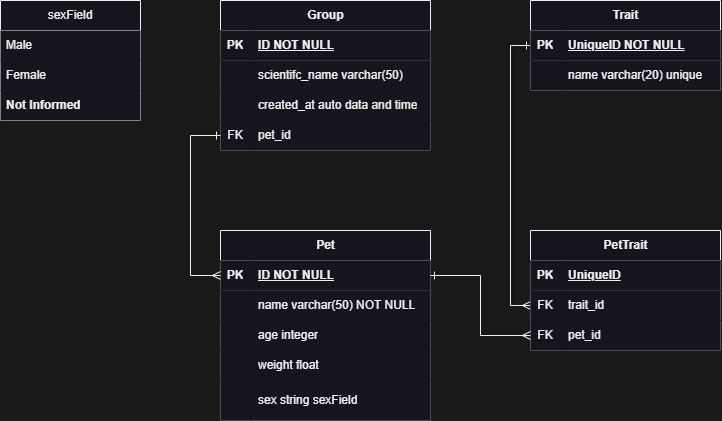

The diagram above was exported from draw.io. Its source (the exported page's mxGraphModel, read from the mxfile embedded in the PNG):
<mxGraphModel dx="880" dy="524" grid="1" gridSize="10" guides="1" tooltips="1" connect="1" arrows="1" fold="1" page="1" pageScale="1" pageWidth="850" pageHeight="1100" background="#191919" math="0" shadow="0" extFonts="Permanent Marker^https://fonts.googleapis.com/css?family=Permanent+Marker">
  <root>
    <mxCell id="0" />
    <mxCell id="1" parent="0" />
    <mxCell id="LyHao8v1czPGiJcGtTNU-1" value="Pet" style="shape=table;startSize=30;container=1;collapsible=1;childLayout=tableLayout;fixedRows=1;rowLines=0;fontStyle=1;align=center;resizeLast=1;html=1;fillStyle=auto;fillColor=default;" parent="1" vertex="1">
      <mxGeometry x="280" y="460" width="210" height="190" as="geometry" />
    </mxCell>
    <mxCell id="LyHao8v1czPGiJcGtTNU-2" value="" style="shape=tableRow;horizontal=0;startSize=0;swimlaneHead=0;swimlaneBody=0;fillColor=default;collapsible=0;dropTarget=0;points=[[0,0.5],[1,0.5]];portConstraint=eastwest;top=0;left=0;right=0;bottom=1;" parent="LyHao8v1czPGiJcGtTNU-1" vertex="1">
      <mxGeometry y="30" width="210" height="30" as="geometry" />
    </mxCell>
    <mxCell id="LyHao8v1czPGiJcGtTNU-3" value="PK" style="shape=partialRectangle;connectable=0;fillColor=default;top=0;left=0;bottom=0;right=0;fontStyle=1;overflow=hidden;whiteSpace=wrap;html=1;shadow=0;" parent="LyHao8v1czPGiJcGtTNU-2" vertex="1">
      <mxGeometry width="30" height="30" as="geometry">
        <mxRectangle width="30" height="30" as="alternateBounds" />
      </mxGeometry>
    </mxCell>
    <mxCell id="LyHao8v1czPGiJcGtTNU-4" value="ID NOT NULL" style="shape=partialRectangle;connectable=0;fillColor=default;top=0;left=0;bottom=0;right=0;align=left;spacingLeft=6;fontStyle=5;overflow=hidden;whiteSpace=wrap;html=1;shadow=0;" parent="LyHao8v1czPGiJcGtTNU-2" vertex="1">
      <mxGeometry x="30" width="180" height="30" as="geometry">
        <mxRectangle width="180" height="30" as="alternateBounds" />
      </mxGeometry>
    </mxCell>
    <mxCell id="LyHao8v1czPGiJcGtTNU-5" value="" style="shape=tableRow;horizontal=0;startSize=0;swimlaneHead=0;swimlaneBody=0;fillColor=default;collapsible=0;dropTarget=0;points=[[0,0.5],[1,0.5]];portConstraint=eastwest;top=0;left=0;right=0;bottom=0;" parent="LyHao8v1czPGiJcGtTNU-1" vertex="1">
      <mxGeometry y="60" width="210" height="30" as="geometry" />
    </mxCell>
    <mxCell id="LyHao8v1czPGiJcGtTNU-6" value="" style="shape=partialRectangle;connectable=0;fillColor=default;top=0;left=0;bottom=0;right=0;editable=1;overflow=hidden;whiteSpace=wrap;html=1;shadow=0;" parent="LyHao8v1czPGiJcGtTNU-5" vertex="1">
      <mxGeometry width="30" height="30" as="geometry">
        <mxRectangle width="30" height="30" as="alternateBounds" />
      </mxGeometry>
    </mxCell>
    <mxCell id="LyHao8v1czPGiJcGtTNU-7" value="name varchar(50) NOT NULL" style="shape=partialRectangle;connectable=0;fillColor=default;top=0;left=0;bottom=0;right=0;align=left;spacingLeft=6;overflow=hidden;whiteSpace=wrap;html=1;shadow=0;" parent="LyHao8v1czPGiJcGtTNU-5" vertex="1">
      <mxGeometry x="30" width="180" height="30" as="geometry">
        <mxRectangle width="180" height="30" as="alternateBounds" />
      </mxGeometry>
    </mxCell>
    <mxCell id="yuom_mQF3VKNIzV8muKH-1" style="shape=tableRow;horizontal=0;startSize=0;swimlaneHead=0;swimlaneBody=0;fillColor=default;collapsible=0;dropTarget=0;points=[[0,0.5],[1,0.5]];portConstraint=eastwest;top=0;left=0;right=0;bottom=0;" parent="LyHao8v1czPGiJcGtTNU-1" vertex="1">
      <mxGeometry y="90" width="210" height="30" as="geometry" />
    </mxCell>
    <mxCell id="yuom_mQF3VKNIzV8muKH-2" style="shape=partialRectangle;connectable=0;fillColor=default;top=0;left=0;bottom=0;right=0;editable=1;overflow=hidden;whiteSpace=wrap;html=1;shadow=0;" parent="yuom_mQF3VKNIzV8muKH-1" vertex="1">
      <mxGeometry width="30" height="30" as="geometry">
        <mxRectangle width="30" height="30" as="alternateBounds" />
      </mxGeometry>
    </mxCell>
    <mxCell id="yuom_mQF3VKNIzV8muKH-3" value="age integer" style="shape=partialRectangle;connectable=0;fillColor=default;top=0;left=0;bottom=0;right=0;align=left;spacingLeft=6;overflow=hidden;whiteSpace=wrap;html=1;shadow=0;" parent="yuom_mQF3VKNIzV8muKH-1" vertex="1">
      <mxGeometry x="30" width="180" height="30" as="geometry">
        <mxRectangle width="180" height="30" as="alternateBounds" />
      </mxGeometry>
    </mxCell>
    <mxCell id="yuom_mQF3VKNIzV8muKH-7" style="shape=tableRow;horizontal=0;startSize=0;swimlaneHead=0;swimlaneBody=0;fillColor=default;collapsible=0;dropTarget=0;points=[[0,0.5],[1,0.5]];portConstraint=eastwest;top=0;left=0;right=0;bottom=0;" parent="LyHao8v1czPGiJcGtTNU-1" vertex="1">
      <mxGeometry y="120" width="210" height="30" as="geometry" />
    </mxCell>
    <mxCell id="yuom_mQF3VKNIzV8muKH-8" style="shape=partialRectangle;connectable=0;fillColor=default;top=0;left=0;bottom=0;right=0;editable=1;overflow=hidden;whiteSpace=wrap;html=1;shadow=0;" parent="yuom_mQF3VKNIzV8muKH-7" vertex="1">
      <mxGeometry width="30" height="30" as="geometry">
        <mxRectangle width="30" height="30" as="alternateBounds" />
      </mxGeometry>
    </mxCell>
    <mxCell id="yuom_mQF3VKNIzV8muKH-9" value="weight float" style="shape=partialRectangle;connectable=0;fillColor=default;top=0;left=0;bottom=0;right=0;align=left;spacingLeft=6;overflow=hidden;whiteSpace=wrap;html=1;shadow=0;" parent="yuom_mQF3VKNIzV8muKH-7" vertex="1">
      <mxGeometry x="30" width="180" height="30" as="geometry">
        <mxRectangle width="180" height="30" as="alternateBounds" />
      </mxGeometry>
    </mxCell>
    <mxCell id="yuom_mQF3VKNIzV8muKH-10" style="shape=tableRow;horizontal=0;startSize=0;swimlaneHead=0;swimlaneBody=0;fillColor=default;collapsible=0;dropTarget=0;points=[[0,0.5],[1,0.5]];portConstraint=eastwest;top=0;left=0;right=0;bottom=0;" parent="LyHao8v1czPGiJcGtTNU-1" vertex="1">
      <mxGeometry y="150" width="210" height="40" as="geometry" />
    </mxCell>
    <mxCell id="yuom_mQF3VKNIzV8muKH-11" style="shape=partialRectangle;connectable=0;fillColor=default;top=0;left=0;bottom=0;right=0;editable=1;overflow=hidden;whiteSpace=wrap;html=1;shadow=0;" parent="yuom_mQF3VKNIzV8muKH-10" vertex="1">
      <mxGeometry width="30" height="40" as="geometry">
        <mxRectangle width="30" height="40" as="alternateBounds" />
      </mxGeometry>
    </mxCell>
    <mxCell id="yuom_mQF3VKNIzV8muKH-12" value="sex string sexField" style="shape=partialRectangle;connectable=0;fillColor=default;top=0;left=0;bottom=0;right=0;align=left;spacingLeft=6;overflow=hidden;whiteSpace=wrap;html=1;shadow=0;" parent="yuom_mQF3VKNIzV8muKH-10" vertex="1">
      <mxGeometry x="30" width="180" height="40" as="geometry">
        <mxRectangle width="180" height="40" as="alternateBounds" />
      </mxGeometry>
    </mxCell>
    <mxCell id="4XR9EwOAR3EGp3wIpEuX-29" style="edgeStyle=orthogonalEdgeStyle;rounded=0;orthogonalLoop=1;jettySize=auto;html=1;exitX=0;exitY=0.5;exitDx=0;exitDy=0;entryX=0;entryY=0.5;entryDx=0;entryDy=0;startArrow=ERone;startFill=0;endArrow=ERmany;endFill=0;shadow=1;" parent="1" source="LyHao8v1czPGiJcGtTNU-17" target="4XR9EwOAR3EGp3wIpEuX-16" edge="1">
      <mxGeometry relative="1" as="geometry" />
    </mxCell>
    <mxCell id="LyHao8v1czPGiJcGtTNU-17" value="Trait" style="shape=table;startSize=30;container=1;collapsible=1;childLayout=tableLayout;fixedRows=1;rowLines=0;fontStyle=1;align=center;resizeLast=1;html=1;fillColor=default;" parent="1" vertex="1">
      <mxGeometry x="590" y="230" width="190.00000000000023" height="90" as="geometry" />
    </mxCell>
    <mxCell id="LyHao8v1czPGiJcGtTNU-18" value="" style="shape=tableRow;horizontal=0;startSize=0;swimlaneHead=0;swimlaneBody=0;fillColor=default;collapsible=0;dropTarget=0;points=[[0,0.5],[1,0.5]];portConstraint=eastwest;top=0;left=0;right=0;bottom=1;" parent="LyHao8v1czPGiJcGtTNU-17" vertex="1">
      <mxGeometry y="30" width="190.00000000000023" height="30" as="geometry" />
    </mxCell>
    <mxCell id="LyHao8v1czPGiJcGtTNU-19" value="PK" style="shape=partialRectangle;connectable=0;fillColor=default;top=0;left=0;bottom=0;right=0;fontStyle=1;overflow=hidden;whiteSpace=wrap;html=1;" parent="LyHao8v1czPGiJcGtTNU-18" vertex="1">
      <mxGeometry width="30" height="30" as="geometry">
        <mxRectangle width="30" height="30" as="alternateBounds" />
      </mxGeometry>
    </mxCell>
    <mxCell id="LyHao8v1czPGiJcGtTNU-20" value="UniqueID NOT NULL" style="shape=partialRectangle;connectable=0;fillColor=default;top=0;left=0;bottom=0;right=0;align=left;spacingLeft=6;fontStyle=5;overflow=hidden;whiteSpace=wrap;html=1;" parent="LyHao8v1czPGiJcGtTNU-18" vertex="1">
      <mxGeometry x="30" width="160.00000000000023" height="30" as="geometry">
        <mxRectangle width="160.00000000000023" height="30" as="alternateBounds" />
      </mxGeometry>
    </mxCell>
    <mxCell id="LyHao8v1czPGiJcGtTNU-21" value="" style="shape=tableRow;horizontal=0;startSize=0;swimlaneHead=0;swimlaneBody=0;fillColor=default;collapsible=0;dropTarget=0;points=[[0,0.5],[1,0.5]];portConstraint=eastwest;top=0;left=0;right=0;bottom=0;" parent="LyHao8v1czPGiJcGtTNU-17" vertex="1">
      <mxGeometry y="60" width="190.00000000000023" height="30" as="geometry" />
    </mxCell>
    <mxCell id="LyHao8v1czPGiJcGtTNU-22" value="" style="shape=partialRectangle;connectable=0;fillColor=default;top=0;left=0;bottom=0;right=0;editable=1;overflow=hidden;whiteSpace=wrap;html=1;" parent="LyHao8v1czPGiJcGtTNU-21" vertex="1">
      <mxGeometry width="30" height="30" as="geometry">
        <mxRectangle width="30" height="30" as="alternateBounds" />
      </mxGeometry>
    </mxCell>
    <mxCell id="LyHao8v1czPGiJcGtTNU-23" value="name varchar(20) unique" style="shape=partialRectangle;connectable=0;fillColor=default;top=0;left=0;bottom=0;right=0;align=left;spacingLeft=6;overflow=hidden;whiteSpace=wrap;html=1;" parent="LyHao8v1czPGiJcGtTNU-21" vertex="1">
      <mxGeometry x="30" width="160.00000000000023" height="30" as="geometry">
        <mxRectangle width="160.00000000000023" height="30" as="alternateBounds" />
      </mxGeometry>
    </mxCell>
    <mxCell id="LyHao8v1czPGiJcGtTNU-32" value="Group" style="shape=table;startSize=30;container=1;collapsible=1;childLayout=tableLayout;fixedRows=1;rowLines=0;fontStyle=1;align=center;resizeLast=1;html=1;fillColor=default;" parent="1" vertex="1">
      <mxGeometry x="280" y="230" width="210" height="150" as="geometry" />
    </mxCell>
    <mxCell id="LyHao8v1czPGiJcGtTNU-33" value="" style="shape=tableRow;horizontal=0;startSize=0;swimlaneHead=0;swimlaneBody=0;fillColor=default;collapsible=0;dropTarget=0;points=[[0,0.5],[1,0.5]];portConstraint=eastwest;top=0;left=0;right=0;bottom=1;" parent="LyHao8v1czPGiJcGtTNU-32" vertex="1">
      <mxGeometry y="30" width="210" height="30" as="geometry" />
    </mxCell>
    <mxCell id="LyHao8v1czPGiJcGtTNU-34" value="PK" style="shape=partialRectangle;connectable=0;fillColor=default;top=0;left=0;bottom=0;right=0;fontStyle=1;overflow=hidden;whiteSpace=wrap;html=1;" parent="LyHao8v1czPGiJcGtTNU-33" vertex="1">
      <mxGeometry width="30" height="30" as="geometry">
        <mxRectangle width="30" height="30" as="alternateBounds" />
      </mxGeometry>
    </mxCell>
    <mxCell id="LyHao8v1czPGiJcGtTNU-35" value="ID NOT NULL" style="shape=partialRectangle;connectable=0;fillColor=default;top=0;left=0;bottom=0;right=0;align=left;spacingLeft=6;fontStyle=5;overflow=hidden;whiteSpace=wrap;html=1;" parent="LyHao8v1czPGiJcGtTNU-33" vertex="1">
      <mxGeometry x="30" width="180" height="30" as="geometry">
        <mxRectangle width="180" height="30" as="alternateBounds" />
      </mxGeometry>
    </mxCell>
    <mxCell id="LyHao8v1czPGiJcGtTNU-36" value="" style="shape=tableRow;horizontal=0;startSize=0;swimlaneHead=0;swimlaneBody=0;fillColor=default;collapsible=0;dropTarget=0;points=[[0,0.5],[1,0.5]];portConstraint=eastwest;top=0;left=0;right=0;bottom=0;" parent="LyHao8v1czPGiJcGtTNU-32" vertex="1">
      <mxGeometry y="60" width="210" height="30" as="geometry" />
    </mxCell>
    <mxCell id="LyHao8v1czPGiJcGtTNU-37" value="" style="shape=partialRectangle;connectable=0;fillColor=default;top=0;left=0;bottom=0;right=0;editable=1;overflow=hidden;whiteSpace=wrap;html=1;" parent="LyHao8v1czPGiJcGtTNU-36" vertex="1">
      <mxGeometry width="30" height="30" as="geometry">
        <mxRectangle width="30" height="30" as="alternateBounds" />
      </mxGeometry>
    </mxCell>
    <mxCell id="LyHao8v1czPGiJcGtTNU-38" value="scientifc_name varchar(50)" style="shape=partialRectangle;connectable=0;fillColor=default;top=0;left=0;bottom=0;right=0;align=left;spacingLeft=6;overflow=hidden;whiteSpace=wrap;html=1;" parent="LyHao8v1czPGiJcGtTNU-36" vertex="1">
      <mxGeometry x="30" width="180" height="30" as="geometry">
        <mxRectangle width="180" height="30" as="alternateBounds" />
      </mxGeometry>
    </mxCell>
    <mxCell id="LyHao8v1czPGiJcGtTNU-39" value="" style="shape=tableRow;horizontal=0;startSize=0;swimlaneHead=0;swimlaneBody=0;fillColor=default;collapsible=0;dropTarget=0;points=[[0,0.5],[1,0.5]];portConstraint=eastwest;top=0;left=0;right=0;bottom=0;" parent="LyHao8v1czPGiJcGtTNU-32" vertex="1">
      <mxGeometry y="90" width="210" height="30" as="geometry" />
    </mxCell>
    <mxCell id="LyHao8v1czPGiJcGtTNU-40" value="" style="shape=partialRectangle;connectable=0;fillColor=default;top=0;left=0;bottom=0;right=0;editable=1;overflow=hidden;whiteSpace=wrap;html=1;" parent="LyHao8v1czPGiJcGtTNU-39" vertex="1">
      <mxGeometry width="30" height="30" as="geometry">
        <mxRectangle width="30" height="30" as="alternateBounds" />
      </mxGeometry>
    </mxCell>
    <mxCell id="LyHao8v1czPGiJcGtTNU-41" value="created_at auto data and time" style="shape=partialRectangle;connectable=0;fillColor=default;top=0;left=0;bottom=0;right=0;align=left;spacingLeft=6;overflow=hidden;whiteSpace=wrap;html=1;" parent="LyHao8v1czPGiJcGtTNU-39" vertex="1">
      <mxGeometry x="30" width="180" height="30" as="geometry">
        <mxRectangle width="180" height="30" as="alternateBounds" />
      </mxGeometry>
    </mxCell>
    <mxCell id="4XR9EwOAR3EGp3wIpEuX-8" style="shape=tableRow;horizontal=0;startSize=0;swimlaneHead=0;swimlaneBody=0;fillColor=default;collapsible=0;dropTarget=0;points=[[0,0.5],[1,0.5]];portConstraint=eastwest;top=0;left=0;right=0;bottom=0;" parent="LyHao8v1czPGiJcGtTNU-32" vertex="1">
      <mxGeometry y="120" width="210" height="30" as="geometry" />
    </mxCell>
    <mxCell id="4XR9EwOAR3EGp3wIpEuX-9" value="FK" style="shape=partialRectangle;connectable=0;fillColor=default;top=0;left=0;bottom=0;right=0;editable=1;overflow=hidden;whiteSpace=wrap;html=1;" parent="4XR9EwOAR3EGp3wIpEuX-8" vertex="1">
      <mxGeometry width="30" height="30" as="geometry">
        <mxRectangle width="30" height="30" as="alternateBounds" />
      </mxGeometry>
    </mxCell>
    <mxCell id="4XR9EwOAR3EGp3wIpEuX-10" value="pet_id" style="shape=partialRectangle;connectable=0;fillColor=default;top=0;left=0;bottom=0;right=0;align=left;spacingLeft=6;overflow=hidden;whiteSpace=wrap;html=1;" parent="4XR9EwOAR3EGp3wIpEuX-8" vertex="1">
      <mxGeometry x="30" width="180" height="30" as="geometry">
        <mxRectangle width="180" height="30" as="alternateBounds" />
      </mxGeometry>
    </mxCell>
    <mxCell id="4XR9EwOAR3EGp3wIpEuX-4" value="sexField" style="swimlane;fontStyle=0;childLayout=stackLayout;horizontal=1;startSize=30;horizontalStack=0;resizeParent=1;resizeParentMax=0;resizeLast=0;collapsible=1;marginBottom=0;whiteSpace=wrap;html=1;" parent="1" vertex="1">
      <mxGeometry x="60" y="230" width="140" height="120" as="geometry" />
    </mxCell>
    <mxCell id="4XR9EwOAR3EGp3wIpEuX-5" value="Male" style="text;strokeColor=none;fillColor=default;align=left;verticalAlign=middle;spacingLeft=4;spacingRight=4;overflow=hidden;points=[[0,0.5],[1,0.5]];portConstraint=eastwest;rotatable=0;whiteSpace=wrap;html=1;" parent="4XR9EwOAR3EGp3wIpEuX-4" vertex="1">
      <mxGeometry y="30" width="140" height="30" as="geometry" />
    </mxCell>
    <mxCell id="4XR9EwOAR3EGp3wIpEuX-6" value="Female" style="text;strokeColor=none;fillColor=default;align=left;verticalAlign=middle;spacingLeft=4;spacingRight=4;overflow=hidden;points=[[0,0.5],[1,0.5]];portConstraint=eastwest;rotatable=0;whiteSpace=wrap;html=1;" parent="4XR9EwOAR3EGp3wIpEuX-4" vertex="1">
      <mxGeometry y="60" width="140" height="30" as="geometry" />
    </mxCell>
    <mxCell id="4XR9EwOAR3EGp3wIpEuX-7" value="&lt;strong&gt;Not Informed&lt;/strong&gt;" style="text;strokeColor=none;fillColor=default;align=left;verticalAlign=middle;spacingLeft=4;spacingRight=4;overflow=hidden;points=[[0,0.5],[1,0.5]];portConstraint=eastwest;rotatable=0;whiteSpace=wrap;html=1;" parent="4XR9EwOAR3EGp3wIpEuX-4" vertex="1">
      <mxGeometry y="90" width="140" height="30" as="geometry" />
    </mxCell>
    <mxCell id="4XR9EwOAR3EGp3wIpEuX-11" style="edgeStyle=orthogonalEdgeStyle;rounded=0;orthogonalLoop=1;jettySize=auto;html=1;exitX=0;exitY=0.5;exitDx=0;exitDy=0;entryX=0;entryY=0.5;entryDx=0;entryDy=0;startArrow=ERmany;startFill=0;endArrow=ERone;endFill=0;" parent="1" source="LyHao8v1czPGiJcGtTNU-2" target="4XR9EwOAR3EGp3wIpEuX-8" edge="1">
      <mxGeometry relative="1" as="geometry">
        <Array as="points">
          <mxPoint x="250" y="505" />
          <mxPoint x="250" y="365" />
        </Array>
      </mxGeometry>
    </mxCell>
    <mxCell id="4XR9EwOAR3EGp3wIpEuX-12" value="PetTrait" style="shape=table;startSize=30;container=1;collapsible=1;childLayout=tableLayout;fixedRows=1;rowLines=0;fontStyle=1;align=center;resizeLast=1;html=1;fillColor=default;" parent="1" vertex="1">
      <mxGeometry x="590" y="460" width="190" height="120" as="geometry" />
    </mxCell>
    <mxCell id="4XR9EwOAR3EGp3wIpEuX-13" value="" style="shape=tableRow;horizontal=0;startSize=0;swimlaneHead=0;swimlaneBody=0;fillColor=default;collapsible=0;dropTarget=0;points=[[0,0.5],[1,0.5]];portConstraint=eastwest;top=0;left=0;right=0;bottom=1;" parent="4XR9EwOAR3EGp3wIpEuX-12" vertex="1">
      <mxGeometry y="30" width="190" height="30" as="geometry" />
    </mxCell>
    <mxCell id="4XR9EwOAR3EGp3wIpEuX-14" value="PK" style="shape=partialRectangle;connectable=0;fillColor=default;top=0;left=0;bottom=0;right=0;fontStyle=1;overflow=hidden;whiteSpace=wrap;html=1;" parent="4XR9EwOAR3EGp3wIpEuX-13" vertex="1">
      <mxGeometry width="30" height="30" as="geometry">
        <mxRectangle width="30" height="30" as="alternateBounds" />
      </mxGeometry>
    </mxCell>
    <mxCell id="4XR9EwOAR3EGp3wIpEuX-15" value="UniqueID" style="shape=partialRectangle;connectable=0;fillColor=default;top=0;left=0;bottom=0;right=0;align=left;spacingLeft=6;fontStyle=5;overflow=hidden;whiteSpace=wrap;html=1;" parent="4XR9EwOAR3EGp3wIpEuX-13" vertex="1">
      <mxGeometry x="30" width="160" height="30" as="geometry">
        <mxRectangle width="160" height="30" as="alternateBounds" />
      </mxGeometry>
    </mxCell>
    <mxCell id="4XR9EwOAR3EGp3wIpEuX-16" value="" style="shape=tableRow;horizontal=0;startSize=0;swimlaneHead=0;swimlaneBody=0;fillColor=default;collapsible=0;dropTarget=0;points=[[0,0.5],[1,0.5]];portConstraint=eastwest;top=0;left=0;right=0;bottom=0;" parent="4XR9EwOAR3EGp3wIpEuX-12" vertex="1">
      <mxGeometry y="60" width="190" height="30" as="geometry" />
    </mxCell>
    <mxCell id="4XR9EwOAR3EGp3wIpEuX-17" value="FK" style="shape=partialRectangle;connectable=0;fillColor=default;top=0;left=0;bottom=0;right=0;editable=1;overflow=hidden;whiteSpace=wrap;html=1;" parent="4XR9EwOAR3EGp3wIpEuX-16" vertex="1">
      <mxGeometry width="30" height="30" as="geometry">
        <mxRectangle width="30" height="30" as="alternateBounds" />
      </mxGeometry>
    </mxCell>
    <mxCell id="4XR9EwOAR3EGp3wIpEuX-18" value="trait_id" style="shape=partialRectangle;connectable=0;fillColor=default;top=0;left=0;bottom=0;right=0;align=left;spacingLeft=6;overflow=hidden;whiteSpace=wrap;html=1;" parent="4XR9EwOAR3EGp3wIpEuX-16" vertex="1">
      <mxGeometry x="30" width="160" height="30" as="geometry">
        <mxRectangle width="160" height="30" as="alternateBounds" />
      </mxGeometry>
    </mxCell>
    <mxCell id="4XR9EwOAR3EGp3wIpEuX-19" value="" style="shape=tableRow;horizontal=0;startSize=0;swimlaneHead=0;swimlaneBody=0;fillColor=default;collapsible=0;dropTarget=0;points=[[0,0.5],[1,0.5]];portConstraint=eastwest;top=0;left=0;right=0;bottom=0;" parent="4XR9EwOAR3EGp3wIpEuX-12" vertex="1">
      <mxGeometry y="90" width="190" height="30" as="geometry" />
    </mxCell>
    <mxCell id="4XR9EwOAR3EGp3wIpEuX-20" value="FK" style="shape=partialRectangle;connectable=0;fillColor=default;top=0;left=0;bottom=0;right=0;editable=1;overflow=hidden;whiteSpace=wrap;html=1;" parent="4XR9EwOAR3EGp3wIpEuX-19" vertex="1">
      <mxGeometry width="30" height="30" as="geometry">
        <mxRectangle width="30" height="30" as="alternateBounds" />
      </mxGeometry>
    </mxCell>
    <mxCell id="4XR9EwOAR3EGp3wIpEuX-21" value="pet_id" style="shape=partialRectangle;connectable=0;fillColor=default;top=0;left=0;bottom=0;right=0;align=left;spacingLeft=6;overflow=hidden;whiteSpace=wrap;html=1;" parent="4XR9EwOAR3EGp3wIpEuX-19" vertex="1">
      <mxGeometry x="30" width="160" height="30" as="geometry">
        <mxRectangle width="160" height="30" as="alternateBounds" />
      </mxGeometry>
    </mxCell>
    <mxCell id="4XR9EwOAR3EGp3wIpEuX-28" style="edgeStyle=orthogonalEdgeStyle;rounded=0;orthogonalLoop=1;jettySize=auto;html=1;exitX=1;exitY=0.5;exitDx=0;exitDy=0;entryX=0;entryY=0.5;entryDx=0;entryDy=0;startArrow=ERone;startFill=0;endArrow=ERmany;endFill=0;" parent="1" source="LyHao8v1czPGiJcGtTNU-2" target="4XR9EwOAR3EGp3wIpEuX-19" edge="1">
      <mxGeometry relative="1" as="geometry" />
    </mxCell>
  </root>
</mxGraphModel>